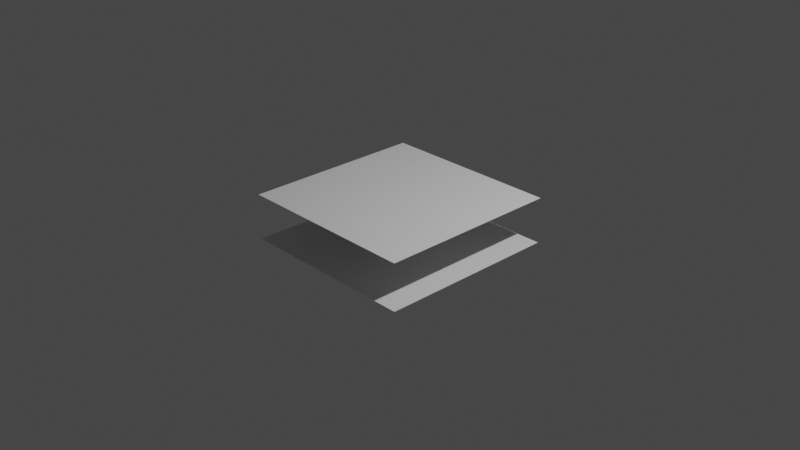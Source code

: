 # Source: two-planes-non-diffuse-non-fixed.blend  (saved by Blender 2.92.15; exported with 4.5.12 LTS)
import bpy
from mathutils import Matrix  # noqa: F401  (used for matrix-valued properties, if any)

bpy.ops.wm.read_factory_settings(use_empty=True)
scene = bpy.context.scene
scene.name = 'Scene'

# ---- collections
col_collection = bpy.data.collections.new('Collection'); scene.collection.children.link(col_collection)

# ---- world
world_world = bpy.data.worlds.new('World'); scene.world = world_world
world_world.use_nodes = True; world_world.node_tree.nodes.clear()
_N = world_world.node_tree.nodes; _L = world_world.node_tree.links
n0 = _N.new('ShaderNodeOutputWorld'); n0.name = 'World Output'; n0.location = (300, 300)
n1 = _N.new('ShaderNodeBackground'); n1.name = 'Background'; n1.location = (10, 300)
n1.inputs[0].default_value = (0.05088, 0.05088, 0.05088, 1.0)
_L.new(n1.outputs[0], n0.inputs[0])
n0.is_active_output = True
world_world.color = (0.05088, 0.05088, 0.05088)
world_world.use_sun_shadow = False
world_world.sun_shadow_jitter_overblur = 0.0

# ---- cameras
cam_camera = bpy.data.cameras.new('Camera')
cam_camera.clip_end = 100.0
cam_camera.ortho_scale = 7.314

# ---- lights
light_light = bpy.data.lights.new('Light', 'POINT')
light_light.transmission_factor = 0.0
light_light.energy = 1000.0
light_light.shadow_soft_size = 0.1
light_light.shadow_maximum_resolution = 0.006
light_light.use_absolute_resolution = True

# ---- meshes
me_outer = bpy.data.meshes.new('Outer')
me_outer.from_pydata([(1.0, 1.0, 0.0), (-1.0, 1.0, 0.0), (1.0, -1.0, 0.0), (-1.0, -1.0, 0.0)], [], [(2, 1, 3), (2, 0, 1)])
me_outer.polygons.foreach_set('use_smooth', [True] * 2)
_uv = me_outer.uv_layers.new(name='UVMap')
_uv.uv.foreach_set('vector', [1.0, 0.0, 0.0, 1.0, 0.0, 0.0, 1.0, 0.0, 1.0, 1.0, 0.0, 1.0])
me_outer.use_remesh_fix_poles = True
me_outer.use_remesh_preserve_attributes = False
me_outer.use_mirror_vertex_groups = False
me_outer.update()
me_inner = bpy.data.meshes.new('Inner')
me_inner.from_pydata([(1.0, 1.0, 0.0), (-1.0, 1.0, 0.0), (1.0, -1.0, 0.0), (-1.0, -1.0, 0.0)], [], [(1, 2, 3), (1, 0, 2)])
me_inner.polygons.foreach_set('use_smooth', [True] * 2)
_uv = me_inner.uv_layers.new(name='UVMap')
_uv.uv.foreach_set('vector', [0.0, 1.0, 1.0, 0.0, 0.0, 0.0, 0.0, 1.0, 1.0, 1.0, 1.0, 0.0])
me_inner.use_remesh_fix_poles = True
me_inner.use_remesh_preserve_attributes = False
me_inner.use_mirror_vertex_groups = False
me_inner.update()

# ---- objects
ob_light = bpy.data.objects.new('Light', light_light)
ob_camera = bpy.data.objects.new('Camera', cam_camera)
ob_outer = bpy.data.objects.new('Outer', me_outer)
ob_inner = bpy.data.objects.new('Inner', me_inner)

# ---- transforms, parenting, visibility, modifiers, constraints
ob_light.location = (4.076, 1.005, 5.904)
ob_light.rotation_euler = (0.6503, 0.05522, 1.866)
ob_light.lock_rotations_4d = False
ob_light.empty_display_type = 'ARROWS'
ob_light.color = (0.0, 0.0, 0.0, 0.0)
ob_light.lineart.crease_threshold = 0.0
ob_camera.location = (7.359, -6.926, 4.958)
ob_camera.rotation_euler = (1.109, 0.0, 0.8149)
ob_camera.lock_rotations_4d = False
ob_camera.empty_display_type = 'ARROWS'
ob_camera.color = (0.0, 0.0, 0.0, 0.0)
ob_camera.display_type = 'WIRE'
ob_camera.lineart.crease_threshold = 0.0
ob_outer.location = (0.0, 0.0, -0.25)
ob_outer.lineart.crease_threshold = 0.0
ob_inner.location = (0.0, 0.0, 0.25)
ob_inner.lineart.crease_threshold = 0.0

# ---- collection membership
col_collection.objects.link(ob_light)
col_collection.objects.link(ob_camera)
col_collection.objects.link(ob_outer)
col_collection.objects.link(ob_inner)

# ---- scene / render settings (as saved in the file)
scene.camera = ob_camera
scene.frame_start = 1; scene.frame_end = 250; scene.frame_set(1)
scene.render.engine = 'BLENDER_EEVEE_NEXT'
scene.cycles.use_denoising = False
scene.cycles.samples = 128
scene.cycles.sampling_pattern = 'TABULATED_SOBOL'
scene.cycles.use_adaptive_sampling = False
scene.cycles.use_light_tree = False
scene.view_settings.view_transform = 'Filmic'
bpy.context.view_layer.update()
